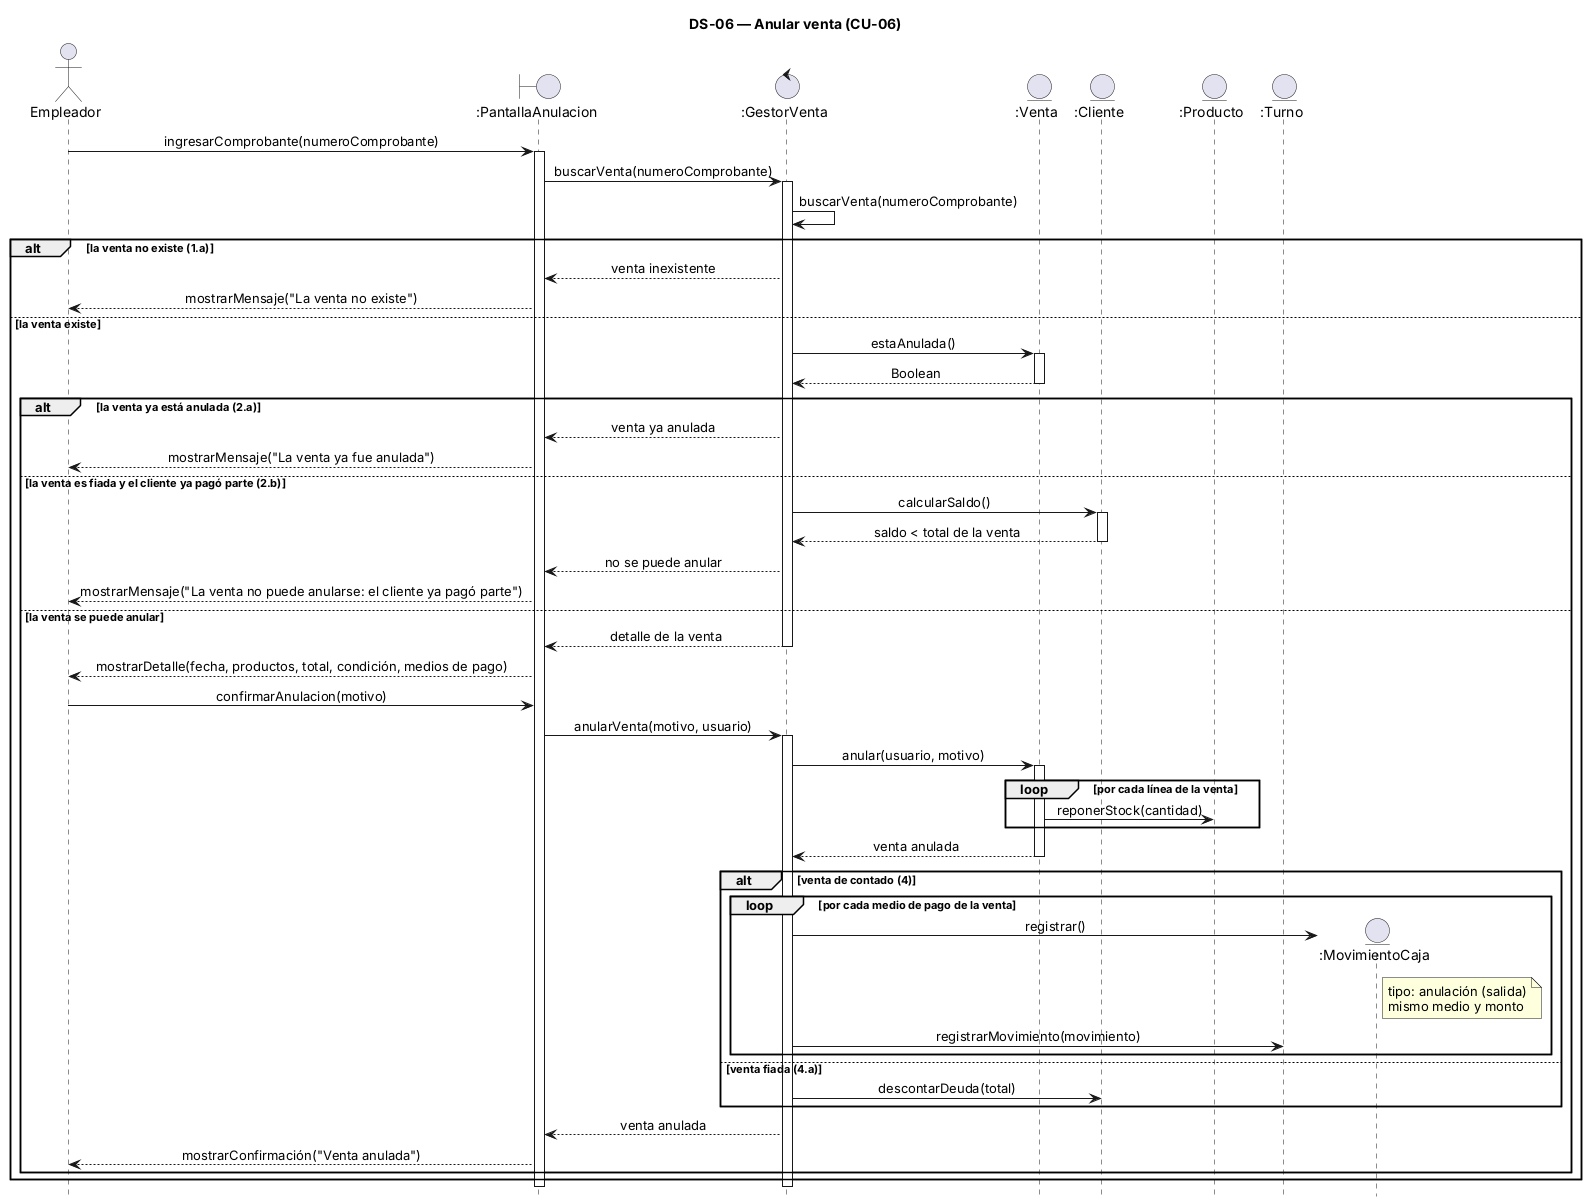

The diagram above was rendered by PlantUML. Its source (embedded in the PNG):
@startuml
title DS-06 — Anular venta (CU-06)
hide footbox
skinparam sequenceMessageAlign center
skinparam responseMessageBelowArrow true

actor "Empleador" as U
boundary ":PantallaAnulacion" as P
control ":GestorVenta" as G
entity ":Venta" as V
entity ":Cliente" as C
entity ":Producto" as PR
entity ":Turno" as T

U -> P : ingresarComprobante(numeroComprobante)
activate P
P -> G : buscarVenta(numeroComprobante)
activate G
G -> G : buscarVenta(numeroComprobante)

alt la venta no existe (1.a)
  G --> P : venta inexistente
  P --> U : mostrarMensaje("La venta no existe")
else la venta existe
  G -> V : estaAnulada()
  activate V
  V --> G : Boolean
  deactivate V

  alt la venta ya está anulada (2.a)
    G --> P : venta ya anulada
    P --> U : mostrarMensaje("La venta ya fue anulada")
  else la venta es fiada y el cliente ya pagó parte (2.b)
    G -> C : calcularSaldo()
    activate C
    C --> G : saldo < total de la venta
    deactivate C
    G --> P : no se puede anular
    P --> U : mostrarMensaje("La venta no puede anularse: el cliente ya pagó parte")
  else la venta se puede anular
    G --> P : detalle de la venta
    deactivate G
    P --> U : mostrarDetalle(fecha, productos, total, condición, medios de pago)

    U -> P : confirmarAnulacion(motivo)
    P -> G : anularVenta(motivo, usuario)
    activate G
    G -> V : anular(usuario, motivo)
    activate V
    loop por cada línea de la venta
      V -> PR : reponerStock(cantidad)
    end
    V --> G : venta anulada
    deactivate V

    alt venta de contado (4)
      loop por cada medio de pago de la venta
        create entity ":MovimientoCaja" as M
        G -> M : registrar()
        note right of M : tipo: anulación (salida)\nmismo medio y monto
        G -> T : registrarMovimiento(movimiento)
      end
    else venta fiada (4.a)
      G -> C : descontarDeuda(total)
    end

    G --> P : venta anulada
    P --> U : mostrarConfirmación("Venta anulada")
  end
end

deactivate G
deactivate P
@enduml